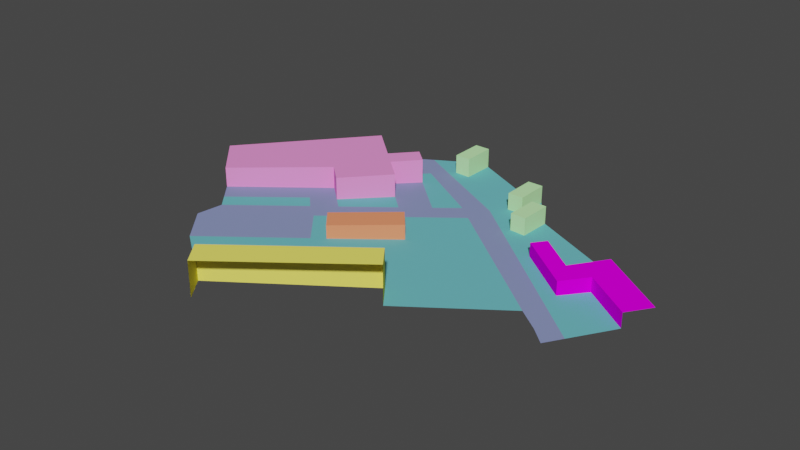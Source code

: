 # Source: reduced_ihtapark.blend  (saved by Blender 4.2.66; exported with 4.5.12 LTS)
import bpy
from mathutils import Matrix  # noqa: F401  (used for matrix-valued properties, if any)

bpy.ops.wm.read_factory_settings(use_empty=True)
scene = bpy.context.scene
scene.name = 'Scene'

# ---- collections
col_collection = bpy.data.collections.new('Collection'); scene.collection.children.link(col_collection)

# ---- materials (node trees are filled in below, after node groups)
mat_itas_acoustic_facade1 = bpy.data.materials.new('ITAs_acoustic_facade1')
mat_itas_acoustic_facade1.use_transparent_shadow = False
mat_itas_acoustic_facade1.diffuse_color = (0.9922, 0.9059, 0.1451, 1.0)
mat_itas_acoustic_facade5 = bpy.data.materials.new('ITAs_acoustic_facade5')
mat_itas_acoustic_facade5.use_transparent_shadow = False
mat_itas_acoustic_facade5.diffuse_color = (0.5529, 0.9922, 0.4549, 1.0)
mat_itas_acoustic_facade4 = bpy.data.materials.new('ITAs_acoustic_facade4')
mat_itas_acoustic_facade4.use_transparent_shadow = False
mat_itas_acoustic_facade4.diffuse_color = (0.9333, 0.0, 0.9922, 1.0)
mat_itas_acoustic_grass = bpy.data.materials.new('ITAs_acoustic_grass')
mat_itas_acoustic_grass.use_transparent_shadow = False
mat_itas_acoustic_grass.diffuse_color = (0.149, 0.5098, 0.5569, 1.0)
mat_itas_acoustic_facade3 = bpy.data.materials.new('ITAs_acoustic_facade3')
mat_itas_acoustic_facade3.use_transparent_shadow = False
mat_itas_acoustic_facade3.diffuse_color = (0.9922, 0.2941, 0.7333, 1.0)
mat_itas_acoustic_facade2 = bpy.data.materials.new('ITAs_acoustic_facade2')
mat_itas_acoustic_facade2.use_transparent_shadow = False
mat_itas_acoustic_facade2.diffuse_color = (0.9922, 0.2941, 0.1451, 1.0)
mat_itas_acoustic_asphalt = bpy.data.materials.new('ITAs_acoustic_asphalt')
mat_itas_acoustic_asphalt.use_transparent_shadow = False
mat_itas_acoustic_asphalt.diffuse_color = (0.2431, 0.2902, 0.5373, 1.0)

# ---- material node trees
mat_itas_acoustic_facade1.use_nodes = True; mat_itas_acoustic_facade1.node_tree.nodes.clear()
_N = mat_itas_acoustic_facade1.node_tree.nodes; _L = mat_itas_acoustic_facade1.node_tree.links
n0 = _N.new('ShaderNodeBsdfPrincipled'); n0.name = 'Principled BSDF'; n0.location = (0, 300)
n0.distribution = 'GGX'
n0.subsurface_method = 'RANDOM_WALK_SKIN'
n0.inputs[0].default_value = (0.9922, 0.9059, 0.1451, 1.0)
n0.inputs[3].default_value = 1.45
n0.inputs[13].default_value = 0.0
n0.inputs[27].default_value = (0.0, 0.0, 0.0, 1.0)
n0.inputs[28].default_value = 1.0
n1 = _N.new('ShaderNodeOutputMaterial'); n1.name = 'Material Output'; n1.location = (300, 300)
_L.new(n0.outputs[0], n1.inputs[0])
n1.is_active_output = True
mat_itas_acoustic_facade5.use_nodes = True; mat_itas_acoustic_facade5.node_tree.nodes.clear()
_N = mat_itas_acoustic_facade5.node_tree.nodes; _L = mat_itas_acoustic_facade5.node_tree.links
n0 = _N.new('ShaderNodeBsdfPrincipled'); n0.name = 'Principled BSDF'; n0.location = (0, 300)
n0.distribution = 'GGX'
n0.subsurface_method = 'RANDOM_WALK_SKIN'
n0.inputs[0].default_value = (0.5529, 0.9922, 0.4549, 1.0)
n0.inputs[3].default_value = 1.45
n0.inputs[13].default_value = 0.0
n0.inputs[27].default_value = (0.0, 0.0, 0.0, 1.0)
n0.inputs[28].default_value = 1.0
n1 = _N.new('ShaderNodeOutputMaterial'); n1.name = 'Material Output'; n1.location = (300, 300)
_L.new(n0.outputs[0], n1.inputs[0])
n1.is_active_output = True
mat_itas_acoustic_facade4.use_nodes = True; mat_itas_acoustic_facade4.node_tree.nodes.clear()
_N = mat_itas_acoustic_facade4.node_tree.nodes; _L = mat_itas_acoustic_facade4.node_tree.links
n0 = _N.new('ShaderNodeBsdfPrincipled'); n0.name = 'Principled BSDF'; n0.location = (0, 300)
n0.distribution = 'GGX'
n0.subsurface_method = 'RANDOM_WALK_SKIN'
n0.inputs[0].default_value = (0.9333, 0.0, 0.9922, 1.0)
n0.inputs[3].default_value = 1.45
n0.inputs[13].default_value = 0.0
n0.inputs[27].default_value = (0.0, 0.0, 0.0, 1.0)
n0.inputs[28].default_value = 1.0
n1 = _N.new('ShaderNodeOutputMaterial'); n1.name = 'Material Output'; n1.location = (300, 300)
_L.new(n0.outputs[0], n1.inputs[0])
n1.is_active_output = True
mat_itas_acoustic_grass.use_nodes = True; mat_itas_acoustic_grass.node_tree.nodes.clear()
_N = mat_itas_acoustic_grass.node_tree.nodes; _L = mat_itas_acoustic_grass.node_tree.links
n0 = _N.new('ShaderNodeBsdfPrincipled'); n0.name = 'Principled BSDF'; n0.location = (0, 300)
n0.distribution = 'GGX'
n0.subsurface_method = 'RANDOM_WALK_SKIN'
n0.inputs[0].default_value = (0.149, 0.5098, 0.5569, 1.0)
n0.inputs[3].default_value = 1.45
n0.inputs[13].default_value = 0.0
n0.inputs[27].default_value = (0.0, 0.0, 0.0, 1.0)
n0.inputs[28].default_value = 1.0
n1 = _N.new('ShaderNodeOutputMaterial'); n1.name = 'Material Output'; n1.location = (300, 300)
_L.new(n0.outputs[0], n1.inputs[0])
n1.is_active_output = True
mat_itas_acoustic_facade3.use_nodes = True; mat_itas_acoustic_facade3.node_tree.nodes.clear()
_N = mat_itas_acoustic_facade3.node_tree.nodes; _L = mat_itas_acoustic_facade3.node_tree.links
n0 = _N.new('ShaderNodeBsdfPrincipled'); n0.name = 'Principled BSDF'; n0.location = (0, 300)
n0.distribution = 'GGX'
n0.subsurface_method = 'RANDOM_WALK_SKIN'
n0.inputs[0].default_value = (0.9922, 0.2941, 0.7333, 1.0)
n0.inputs[3].default_value = 1.45
n0.inputs[13].default_value = 0.0
n0.inputs[27].default_value = (0.0, 0.0, 0.0, 1.0)
n0.inputs[28].default_value = 1.0
n1 = _N.new('ShaderNodeOutputMaterial'); n1.name = 'Material Output'; n1.location = (300, 300)
_L.new(n0.outputs[0], n1.inputs[0])
n1.is_active_output = True
mat_itas_acoustic_facade2.use_nodes = True; mat_itas_acoustic_facade2.node_tree.nodes.clear()
_N = mat_itas_acoustic_facade2.node_tree.nodes; _L = mat_itas_acoustic_facade2.node_tree.links
n0 = _N.new('ShaderNodeBsdfPrincipled'); n0.name = 'Principled BSDF'; n0.location = (0, 300)
n0.distribution = 'GGX'
n0.subsurface_method = 'RANDOM_WALK_SKIN'
n0.inputs[0].default_value = (0.9922, 0.2941, 0.1451, 1.0)
n0.inputs[3].default_value = 1.45
n0.inputs[13].default_value = 0.0
n0.inputs[27].default_value = (0.0, 0.0, 0.0, 1.0)
n0.inputs[28].default_value = 1.0
n1 = _N.new('ShaderNodeOutputMaterial'); n1.name = 'Material Output'; n1.location = (300, 300)
_L.new(n0.outputs[0], n1.inputs[0])
n1.is_active_output = True
mat_itas_acoustic_asphalt.use_nodes = True; mat_itas_acoustic_asphalt.node_tree.nodes.clear()
_N = mat_itas_acoustic_asphalt.node_tree.nodes; _L = mat_itas_acoustic_asphalt.node_tree.links
n0 = _N.new('ShaderNodeBsdfPrincipled'); n0.name = 'Principled BSDF'; n0.location = (0, 300)
n0.distribution = 'GGX'
n0.subsurface_method = 'RANDOM_WALK_SKIN'
n0.inputs[0].default_value = (0.2431, 0.2902, 0.5373, 1.0)
n0.inputs[3].default_value = 1.45
n0.inputs[13].default_value = 0.0
n0.inputs[27].default_value = (0.0, 0.0, 0.0, 1.0)
n0.inputs[28].default_value = 1.0
n1 = _N.new('ShaderNodeOutputMaterial'); n1.name = 'Material Output'; n1.location = (300, 300)
_L.new(n0.outputs[0], n1.inputs[0])
n1.is_active_output = True

# ---- world
world_world = bpy.data.worlds.new('World'); scene.world = world_world
world_world.use_nodes = True; world_world.node_tree.nodes.clear()
_N = world_world.node_tree.nodes; _L = world_world.node_tree.links
n0 = _N.new('ShaderNodeOutputWorld'); n0.name = 'World Output'; n0.location = (300, 300)
n1 = _N.new('ShaderNodeBackground'); n1.name = 'Background'; n1.location = (10, 300)
n1.inputs[0].default_value = (0.05088, 0.05088, 0.05088, 1.0)
_L.new(n1.outputs[0], n0.inputs[0])
n0.is_active_output = True
world_world.color = (0.05088, 0.05088, 0.05088)
world_world.use_sun_shadow = False
world_world.sun_shadow_jitter_overblur = 0.0

# ---- meshes
me_id244 = bpy.data.meshes.new('ID244')
me_id244.from_pydata([(140.8, -3712.0, 779.8), (2867.0, -1627.0, 779.8), (2867.0, -1627.0, -55.83), (2492.0, -1137.0, 779.8), (2492.0, -1137.0, -56.99), (-233.8, -3221.0, 779.8), (140.8, -3712.0, 21.79), (-233.8, -3221.0, 20.63), (5379.0, 1272.0, -142.2), (5379.0, 1272.0, 176.1), (3771.0, 1660.0, -121.1), (4973.0, 736.7, -127.3), (6420.0, 548.4, 176.1), (6420.0, 548.4, -148.7), (4973.0, 736.7, 176.1), (3990.0, 1946.0, 176.1), (5299.0, 2083.0, 176.1), (6774.0, 1058.0, 176.1), (3771.0, 1660.0, 176.1), (4781.0, 1339.0, 176.1), (4781.0, 1339.0, -133.2), (-44.5, 3407.0, -83.46), (1537.0, 2478.0, -95.94), (-350.7, 2383.0, 460.5), (-1470.0, 3384.0, 460.5), (-1109.0, 1391.0, 460.5), (-686.1, 1013.0, -36.23), (143.4, 1941.0, 460.5), (-686.1, 1013.0, 460.5), (143.4, 1941.0, -64.31), (-350.7, 2383.0, -62.73), (118.0, 2907.0, -78.58), (118.0, 2907.0, 460.5), (-220.4, 3210.0, 460.5), (-690.1, 2686.0, 460.5), (-220.4, 3210.0, -77.51), (-1470.0, 3384.0, -59.12), (-3686.0, 760.3, 460.5), (-2861.0, -117.8, 17.59), (-2861.0, -117.8, 460.5), (-0.1391, 0.5268, 260.7), (372.7, -435.2, 260.7), (1550.0, 575.5, -67.2), (1178.0, 1011.0, -67.55), (1550.0, 575.5, 260.7), (1178.0, 1011.0, 260.7), (-0.1391, 0.5268, -32.36), (2882.0, 3045.0, 264.7), (2862.0, 2323.0, -115.9), (2882.0, 3045.0, -127.2), (3209.0, 2313.0, 264.7), (2862.0, 2323.0, 264.7), (3209.0, 2313.0, -121.6), (3229.0, 3035.0, 264.7), (2629.0, 3072.0, 260.2), (2281.0, 3072.0, -117.5), (2281.0, 3072.0, 260.2), (2281.0, 3813.0, 260.2), (2629.0, 3813.0, 260.2), (2629.0, 3813.0, -134.6), (2629.0, 3072.0, -123.4), (697.6, 3823.0, 329.0), (349.9, 4564.0, 329.0), (697.6, 4564.0, 329.0), (349.9, 3823.0, 329.0), (697.6, 4564.0, -113.6), (697.6, 3823.0, -102.3), (527.5, 1597.0, -65.54), (-2275.0, -799.4, 18.1), (-1168.0, 688.6, -23.17), (-873.5, 398.8, -23.72), (-233.8, -3221.0, 20.63), (128.1, -636.4, -24.82), (2492.0, -1137.0, -56.99), (372.7, -435.2, -32.0), (-513.9, 126.8, -25.63), (-2533.0, -500.6, 17.9), (-1109.0, 1391.0, -34.87), (1422.0, 3078.0, -103.1), (-2335.0, -1404.0, 28.32), (-1693.0, -2168.0, 29.14), (-426.4, 781.3, -37.07), (1905.0, 2181.0, -97.61), (1065.0, 2057.0, -81.57), (2867.0, -1627.0, -55.83), (4814.0, -111.1, -111.7), (-690.1, 2686.0, -61.63), (5865.0, -383.2, -125.2), (5292.0, -465.8, -114.3), (5634.0, -771.8, -115.4), (2046.0, 2756.0, -108.7), (349.9, 3823.0, -96.43), (-449.9, 4046.0, -86.37), (2281.0, 3813.0, -128.8), (3229.0, 3035.0, -132.9), (3990.0, 1946.0, -129.1), (5299.0, 2083.0, -153.2), (349.9, 4564.0, -107.7), (2632.0, 1608.0, -101.1), (798.1, 3401.0, -97.55), (588.7, 505.6, -49.95), (4087.0, 461.9, -108.2), (-782.3, -1402.0, 2.16), (-1985.0, 636.7, 460.5), (2285.0, 2559.0, -109.8), (-3132.0, 1416.0, 460.5), (3240.0, 1775.0, -113.9), (4195.0, 990.0, -118.0), (3717.0, 1382.0, -116.0), (5149.0, 205.3, -122.1), (1504.0, -2669.0, 779.8), (3956.0, 1186.0, -117.0), (4672.0, 597.6, -120.1), (3001.0, 1971.0, -112.9), (4911.0, 401.5, -121.1), (3478.0, 1578.0, -114.9), (5627.0, -187.1, -124.2), (1129.0, -2179.0, -18.18), (5388.0, 9.111, -123.2), (2524.0, 2363.0, -110.8), (2762.0, 2167.0, -111.8), (1149.0, 1539.0, -75.12), (-2578.0, 2072.0, 460.5), (1129.0, -2179.0, 779.8), (-963.2, -2695.0, 24.88), (4433.0, 793.8, -119.0), (174.1, 3723.0, -91.96), (-2024.0, 2728.0, 460.5), (3360.0, 1035.0, -104.6), (393.3, 897.1, -52.62), (4021.0, 824.0, -112.6), (4862.0, 145.2, -116.4), (-247.2, 3726.0, -84.91), (64.8, 3565.0, -87.71), (2457.0, 2815.0, -116.6), (2455.0, 3072.0, 71.34), (3105.0, 2142.0, -117.2), (2269.0, 1894.0, -99.37), (1527.0, 1860.0, -86.36), (4584.0, 863.3, -122.6), (349.9, 4194.0, 116.3), (1485.0, 2119.0, -89.59), (-2015.0, 285.4, -2.791), (-1528.0, -1101.0, 10.13), (1721.0, 2329.0, -96.77), (2817.0, 1789.0, -107.0), (4743.0, 243.3, -115.9), (1976.0, 2468.0, -103.2), (4372.0, 1198.0, 27.5), (-598.5, -2958.0, 22.75), (1792.0, 2617.0, -102.3), (2697.0, 1887.0, -106.5), (2936.0, 1691.0, -107.5), (3120.0, 1873.0, -113.4), (486.1, 3562.0, -94.75), (-1558.0, -1403.0, 15.24), (1480.0, 2778.0, -99.54), (1168.0, 2939.0, -96.74), (376.8, 3404.0, -90.5), (-927.2, 851.0, -29.7), (4075.0, 1088.0, -117.5), (-1139.0, 1040.0, -29.02), (4553.0, 695.7, -119.6), (5030.0, 303.4, -121.6), (-649.9, 590.0, -30.39), (130.7, 2424.0, -71.45), (5269.0, 107.2, -122.7), (796.1, 1827.0, -73.56), (-779.8, 706.1, -29.97), (3290.0, -337.4, -82.58), (-757.4, 3395.0, -71.29), (2095.0, 2370.0, -103.7), (460.4, 1247.0, -59.08), (5080.0, 1305.0, 176.1), (-2423.0, 259.5, 239.0), (4379.0, 529.8, -114.1), (4982.0, 47.11, -116.9), (-1547.0, 1014.0, 212.8), (2455.0, 805.2, -85.92), (3658.0, 1111.0, -110.8), (775.1, 288.0, 260.7), (785.4, 953.9, -60.09), (4276.0, 1499.0, 176.1), (4877.0, 1038.0, 176.1), (2281.0, 3442.0, 71.34), (2680.0, -1382.0, 362.0), (6077.0, 1165.0, 176.1), (3056.0, 3040.0, 68.77), (822.3, -3190.0, 779.8), (-899.5, 2039.0, 460.5), (-103.6, 2162.0, 198.9), (635.0, -2945.0, 779.8), (5176.0, 1004.0, 24.4), (2455.0, 3442.0, 260.2), (1317.0, -2424.0, 779.8), (3219.0, 2674.0, 71.58), (2643.0, 2265.0, -111.3), (3538.0, 1209.0, -110.3), (-1357.0, 2707.0, 460.5), (36.75, 3157.0, -81.02), (-729.8, 1887.0, 460.5), (-482.8, 1666.0, 460.5), (-2282.0, 1354.0, 460.5), (63.97, -318.0, -28.59), (-285.5, 2797.0, 460.5), (3477.0, -582.4, -82.0), (-520.4, 2535.0, 460.5), (-271.3, 1477.0, 212.1), (604.1, 1999.0, -72.94), (-827.9, -501.6, -10.78), (523.8, 4194.0, 329.0), (2872.0, 2684.0, 74.43), (747.9, 3612.0, -99.92), (-1721.0, -55.43, -2.534), (6023.0, 180.6, -136.5), (4942.0, 569.1, -124.2), (5900.0, 910.2, 16.91), (697.6, 4194.0, 113.4), (173.5, -1791.0, -8.01), (186.3, -217.4, 114.3), (961.5, 70.13, 114.3), (751.0, -1307.0, -25.09), (628.7, -1408.0, -21.5), (5384.0, 640.6, -132.7), (-897.5, 1202.0, 212.8), (1852.0, 3075.0, -110.3), (2755.0, 3429.0, -130.9), (5264.0, 738.7, -132.2), (1489.0, 3818.0, -115.5), (-1567.0, 2060.0, 460.5), (3880.0, 1803.0, 27.5), (574.0, 3612.0, -96.99), (3600.0, 2129.0, -125.3), (1060.0, 3450.0, -102.7), (1734.0, 2917.0, -105.9), (3836.0, 1284.0, -116.5), (1852.0, 3446.0, -116.0), (5101.0, -50.97, -117.4), (4645.0, 2014.0, -141.2), (5061.0, 471.0, -124.7), (1432.0, -786.0, -44.49), (-2997.0, 649.2, 460.5), (4703.0, 765.2, -123.2), (3983.0, 1325.0, -119.5), (2755.0, 3058.0, -125.3), (2882.0, 2069.0, -112.3), (4791.0, 499.5, -120.6), (3744.0, 1521.0, -118.5), (5579.0, -424.5, -119.8), (3625.0, 1619.0, -118.0), (2166.0, 2657.0, -109.2), (2021.0, -280.6, -62.09), (2283.0, 2815.0, -113.6), (3863.0, 1423.0, -119.0), (5459.0, -326.4, -119.3), (447.7, -2700.0, 1.222), (2931.0, 2147.0, -114.4), (2812.0, 2245.0, -113.8), (4314.0, 891.9, -118.5), (3224.0, 2044.0, -117.7), (3359.0, 1677.0, -114.4), (5340.0, -228.4, -118.7), (838.3, 1568.0, -70.33), (-116.3, 2645.0, 198.9), (3598.0, 1480.0, -115.4), (2576.0, 2717.0, -117.1), (2926.0, -50.92, -80.82), (294.3, 253.1, 105.4), (3723.0, 748.4, -106.4), (-1547.0, 1014.0, 460.5), (5040.0, 1711.0, 21.44), (1811.0, -1658.0, 779.8), (883.2, 758.2, 105.4), (2693.0, 2343.0, -113.3), (3505.0, 1717.0, -117.5), (827.7, 2692.0, -87.26), (262.0, 3773.0, -94.2), (-2559.0, 1026.0, 460.5), (-16.55, 839.2, -44.85), (-327.1, -1019.0, -11.33), (447.7, -2700.0, 400.2), (-470.1, 454.0, -31.35), (2578.0, 1986.0, -106.0), (2214.0, 2272.0, -104.2), (3419.0, 1307.0, -109.8), (2404.0, 2461.0, -110.3), (1107.0, 1798.0, -78.35), (3045.0, 2679.0, 264.7), (-141.5, 1361.0, -50.69), (-257.0, 63.68, -28.99), (-1080.0, 3035.0, 200.7), (523.8, 3823.0, 116.3), (262.0, 4144.0, -99.84), (4386.0, 1642.0, 23.47), (5904.0, 278.7, -136.0), (3300.0, 1405.0, -109.3), (1364.0, 793.1, 96.73), (2629.0, 3442.0, 68.41), (1811.0, -1658.0, 361.4), (5339.0, 1678.0, 176.1), (2164.0, 2914.0, -113.1), (196.6, 448.8, -42.49), (-46.48, -3467.0, 400.8), (-693.7, 262.8, -24.68), (-648.1, -637.6, -11.74), (4260.0, 627.9, -113.6), (1905.0, 1309.0, -84.34), (4141.0, 725.9, -113.1), (-455.3, 2948.0, 199.4), (-2697.0, -309.2, 17.74), (186.3, -217.4, -32.18), (2281.0, 3813.0, 65.69), (2281.0, 3442.0, -123.1), (523.8, 3823.0, 329.0), (2996.0, 1321.0, -102.9), (2929.0, 3424.0, -133.8), (2455.0, 3072.0, 260.2), (2629.0, 3813.0, 62.77), (-116.3, 2645.0, -70.65), (3209.0, 2313.0, 71.58), (-46.48, -3467.0, 21.21), (2867.0, -1627.0, 362.0), (-233.8, -3221.0, 400.2), (6420.0, 548.4, 13.66), (6037.0, 1570.0, 176.1), (5900.0, 910.2, -145.5), (4781.0, 1339.0, 21.44), (746.4, 2942.0, -89.7), (143.4, 1941.0, 198.1), (-455.3, 2948.0, 460.5), (-1747.0, 3056.0, 460.5), (-271.3, 1477.0, 460.5), (-220.4, 3210.0, 191.5), (5746.0, -285.1, -124.7), (1364.0, 793.1, 260.7), (1178.0, 1011.0, 96.56), (2872.0, 2684.0, -121.5), (140.8, -3712.0, 400.8), (2680.0, -1382.0, -56.41), (2872.0, 2684.0, 264.7), (2882.0, 3045.0, 68.77), (3035.0, 2318.0, 264.7), (2680.0, -1382.0, 779.8), (2455.0, 3813.0, 260.2), (2281.0, 3072.0, 71.34), (2629.0, 3442.0, -129.0), (2281.0, 3442.0, 260.2), (523.8, 4564.0, 329.0), (697.6, 4194.0, 329.0), (-1021.0, 543.7, -23.44), (-192.9, -254.8, -25.22), (5750.0, -577.5, -120.3), (-2014.0, -1786.0, 28.73), (2629.0, 3442.0, 260.2), (-137.9, 3884.0, -89.16), (349.9, 4194.0, -102.1), (4264.0, 2559.0, -143.1), (-50.0, 4305.0, -97.05), (2862.0, 2323.0, 74.43), (-46.48, -3467.0, 779.8), (3219.0, 2674.0, -127.2), (3056.0, 3040.0, -130.0), (3229.0, 3035.0, 65.92), (3771.0, 1660.0, 27.5), (4372.0, 1198.0, 176.1), (3880.0, 1803.0, 176.1), (5900.0, 910.2, 176.1), (6597.0, 803.0, 176.1), (3990.0, 1946.0, 23.47), (1301.0, 2267.0, -88.76), (-103.6, 2162.0, 460.5), (-1080.0, 3035.0, 460.5), (-51.19, 3058.0, 460.5), (-686.1, 1013.0, 212.1), (-1109.0, 1391.0, 212.8), (-897.5, 1202.0, 460.5), (-103.6, 2162.0, -63.52), (-897.5, 1202.0, -35.55), (-116.3, 2645.0, 460.5), (-271.3, 1477.0, -50.27), (-1470.0, 3384.0, 200.7), (186.3, -217.4, 260.7), (-0.1391, 0.5268, 114.2), (372.7, -435.2, 114.3), (-51.19, 3058.0, 191.5), (1364.0, 793.1, -67.38), (961.5, 70.13, -49.6), (349.9, 4564.0, 110.6), (697.6, 4564.0, 107.7), (697.6, 3823.0, 113.4), (-556.2, 897.3, -36.65), (335.5, 1769.0, -64.92), (50.56, 1189.0, -51.3), (4823.0, 667.2, -123.7), (-960.1, 3715.0, -72.75), (-2305.0, -1102.0, 23.21), (-367.3, 3046.0, -72.54), (1489.0, 4189.0, -121.2), (4372.0, 1198.0, -124.2), (-60.3, 511.9, -39.13), (2185.0, -2148.0, 779.8), (-1574.0, -200.3, -2.81), (-1851.0, 94.0, -2.637), (961.5, 70.13, 260.7), (883.2, 758.2, -58.75), (588.7, 505.6, 260.7), (4386.0, 1642.0, 176.1), (5176.0, 1004.0, 176.1), (-132.4, 3308.0, -80.49), (-1080.0, 3035.0, -60.38), (-3274.0, 321.3, 460.5), (-3409.0, 1088.0, 460.5), (118.0, 2907.0, 191.0), (2629.0, 3072.0, 68.41), (2455.0, 3072.0, -120.4), (697.6, 4194.0, -107.9), (2680.0, -1382.0, -56.41), (-2404.0, -650.0, 18.0), (5463.0, -618.8, -114.9), (2492.0, -1137.0, 361.4), (4386.0, 1642.0, -131.2), (-1328.0, -2431.0, 27.01), (-51.19, 3058.0, -78.05), (3841.0, -868.9, -83.76), (5176.0, 1004.0, -134.8), (4973.0, 736.7, 24.4), (5379.0, 1272.0, 16.91), (5040.0, 1711.0, 176.1), (-2861.0, -117.8, 239.0), (5040.0, 1711.0, -143.2), (3880.0, 1803.0, -125.1), (6143.0, 82.56, -137.0), (3035.0, 2318.0, -118.7), (591.4, 2482.0, -80.08), (-690.1, 2686.0, 199.4), (-455.3, 2948.0, -69.57), (-2301.0, 2400.0, 460.5), (523.8, 3823.0, -99.36), (3056.0, 3040.0, 264.7), (-1985.0, 636.7, -8.64), (-350.7, 2383.0, 198.9), (5299.0, 2083.0, 11.41), (447.7, -2700.0, 779.8), (1129.0, -2179.0, -18.18), (-2423.0, 259.5, 460.5), (1550.0, 575.5, 96.73), (1998.0, -1903.0, 779.8), (1163.0, 1275.0, -71.34), (-1844.0, 1732.0, 460.5), (3219.0, 2674.0, 264.7), (349.9, 4194.0, 329.0), (349.9, 3823.0, 116.3), (5053.0, -288.4, -113.0), (1110.0, 3239.0, -100.3), (3490.0, 1986.0, -121.3), (-2855.0, 1744.0, 460.5), (5507.0, -88.97, -123.7), (-872.8, -2048.0, 13.52), (1891.0, 1573.0, -88.12), (4451.0, 175.4, -109.9), (2091.0, 1092.0, -84.16), (3610.0, 2490.0, -131.0), (-508.0, -2312.0, 11.39), (771.2, 1218.0, -63.87), (3035.0, 2318.0, 74.43), (294.3, 253.1, -41.15), (-1238.0, -1785.0, 15.65), (1811.0, -1658.0, -37.58), (2703.0, 2704.0, -119.0), (250.4, -535.8, -28.41), (491.0, 701.4, -51.29), (1811.0, -1658.0, -37.58), (2152.0, -1397.0, 152.2), (1470.0, -1918.0, 171.6), (107.0, -2961.0, 210.4), (447.7, -2700.0, 1.222), (788.5, -2440.0, 191.0), (788.5, -2440.0, 590.0), (1470.0, -1918.0, 570.6), (1129.0, -2179.0, 380.8), (-1178.0, -801.2, -0.3247), (-1201.0, -351.0, -6.795), (-1551.0, -650.5, 3.66), (-645.2, -1857.0, 6.777), (-304.4, -1596.0, -2.925), (-167.3, -2051.0, 1.691), (2152.0, -1397.0, 361.4), (1811.0, -1658.0, 570.6), (2152.0, -1397.0, 570.6), (2003.0, 690.3, -76.56), (1786.0, 147.4, -64.65), (3143.0, 492.0, -92.73), (2907.0, 920.0, -95.28), (2257.0, -708.7, -59.54), (2709.0, -593.8, -68.9), (2690.0, 377.1, -83.37), (2238.0, 262.3, -74.01), (2474.0, -165.8, -71.46), (561.8, -871.2, -28.54), (902.6, -610.6, -38.24), (2152.0, -1397.0, -47.29), (940.1, -1743.0, -21.63), (1962.0, -961.4, -50.74), (667.1, -182.6, -40.8), (1470.0, -1918.0, -27.88), (1092.0, -1047.0, -34.79), (1281.0, -1483.0, -31.34), (1622.0, -1222.0, -41.04), (1727.0, -533.3, -53.29), (1491.0, -105.2, -55.85), (1197.0, -357.9, -47.04)], [], [(26, 159, 168), (42, 385, 296), (124, 149, 457), (90, 250, 300), (54, 193, 316), (36, 409, 170), (100, 465, 267), (19, 183, 173), (54, 135, 413), (52, 454, 232), (69, 402, 213), (89, 351, 418), (114, 163, 215), (99, 154, 158), (35, 384, 422), (129, 463, 172), (10, 148, 363), (77, 224, 374), (34, 371, 198), (12, 366, 216), (86, 434, 308), (84, 423, 205), (10, 230, 430), (74, 469, 498), (72, 279, 222), (40, 219, 381), (82, 137, 283), (72, 469, 203), (68, 395, 143), (121, 138, 286), (43, 306, 447), (54, 316, 135), (97, 357, 292), (109, 163, 176), (79, 352, 155), (58, 353, 297), (110, 194, 191), (26, 377, 159), (112, 175, 146), (55, 252, 414), (125, 258, 305), (126, 154, 276), (37, 410, 411), (42, 296, 445), (1, 446, 400), (58, 297, 317), (98, 137, 458), (90, 150, 147), (119, 285, 283), (29, 391, 208), (5, 322, 302), (48, 464, 358), (9, 407, 192), (27, 331, 207), (31, 318, 165), (67, 262, 167), (104, 285, 134), (73, 416, 169), (121, 463, 447), (118, 166, 237), (10, 398, 148), (40, 382, 219), (46, 301, 289), (30, 318, 263), (106, 260, 274), (116, 333, 214), (118, 223, 166), (108, 235, 247), (125, 162, 242), (119, 196, 273), (118, 456, 294), (8, 424, 227), (99, 453, 212), (13, 325, 294), (77, 377, 224), (61, 313, 291), (30, 440, 190), (25, 200, 189), (52, 360, 195), (2, 338, 185), (10, 363, 230), (55, 344, 184), (110, 191, 188), (15, 365, 406), (21, 408, 199), (81, 390, 164), (42, 386, 490), (86, 308, 435), (113, 245, 145), (61, 291, 389), (105, 277, 455), (22, 157, 327), (35, 332, 384), (94, 360, 461), (34, 434, 290), (129, 278, 399), (20, 270, 429), (91, 231, 437), (45, 335, 272), (101, 130, 268), (30, 263, 440), (48, 358, 211), (112, 246, 393), (120, 245, 257), (48, 256, 432), (12, 216, 323), (108, 264, 197), (75, 350, 289), (116, 456, 254), (9, 366, 186), (126, 354, 133), (92, 394, 132), (94, 315, 361), (107, 160, 307), (112, 162, 175), (11, 398, 139), (55, 312, 225), (66, 233, 228), (102, 279, 304), (54, 353, 193), (46, 465, 301), (102, 304, 209), (40, 381, 180), (67, 392, 172), (49, 340, 187), (83, 433, 208), (63, 217, 388), (91, 355, 276), (63, 348, 217), (114, 246, 131), (61, 210, 313), (78, 234, 225), (20, 429, 420), (96, 356, 238), (98, 314, 152), (40, 405, 267), (49, 468, 336), (103, 269, 202), (31, 433, 275), (43, 385, 306), (81, 164, 281), (91, 140, 355), (48, 211, 336), (7, 322, 474), (129, 470, 181), (50, 449, 287), (69, 213, 349), (71, 255, 462), (38, 309, 142), (44, 220, 445), (120, 196, 151), (34, 198, 189), (42, 490, 489), (48, 432, 464), (30, 190, 376), (9, 192, 426), (106, 274, 259), (61, 348, 210), (52, 195, 319), (18, 364, 182), (23, 204, 206), (106, 153, 152), (77, 439, 161), (115, 260, 284), (111, 235, 179), (95, 368, 293), (27, 207, 328), (55, 184, 312), (87, 333, 248), (2, 185, 321), (22, 327, 275), (104, 250, 171), (78, 453, 156), (111, 160, 253), (91, 451, 140), (103, 444, 174), (119, 468, 265), (5, 302, 359), (4, 471, 472), (93, 397, 228), (9, 299, 173), (77, 374, 177), (40, 180, 405), (49, 187, 361), (107, 258, 139), (23, 378, 204), (123, 271, 478), (85, 452, 237), (50, 287, 341), (22, 369, 144), (209, 70, 481), (127, 436, 229), (29, 288, 391), (117, 504, 501), (90, 234, 150), (128, 314, 492), (34, 290, 371), (1, 342, 446), (38, 439, 174), (39, 444, 241), (25, 375, 201), (95, 293, 420), (59, 345, 226), (115, 264, 249), (73, 169, 494), (25, 201, 200), (44, 403, 220), (9, 186, 299), (102, 466, 457), (29, 379, 288), (113, 153, 136), (20, 326, 270), (270, 427, 16), (270, 326, 427), (326, 19, 427), (136, 259, 52), (136, 153, 259), (153, 106, 259), (288, 390, 81), (288, 379, 390), (379, 26, 390), (457, 421, 124), (457, 466, 421), (466, 80, 421), (299, 324, 16), (299, 186, 324), (186, 17, 324), (220, 383, 74), (220, 403, 383), (403, 41, 383), (200, 370, 23), (200, 201, 370), (201, 27, 370), (266, 268, 491), (266, 169, 268), (169, 101, 268), (249, 247, 10), (249, 264, 247), (264, 108, 247), (226, 244, 49), (226, 345, 244), (345, 60, 244), (420, 326, 20), (420, 293, 326), (293, 19, 326), (201, 331, 27), (201, 375, 331), (375, 28, 331), (241, 277, 105), (241, 444, 277), (444, 103, 277), (174, 177, 103), (174, 439, 177), (439, 77, 177), (446, 271, 123), (446, 342, 271), (342, 3, 271), (371, 380, 24), (371, 290, 380), (290, 36, 380), (178, 460, 489), (178, 314, 460), (314, 98, 460), (150, 156, 22), (150, 234, 156), (234, 78, 156), (221, 505, 498), (221, 506, 505), (467, 500, 507), (391, 392, 67), (391, 288, 392), (288, 81, 392), (229, 448, 25), (229, 436, 448), (436, 122, 448), (480, 143, 102), (209, 481, 480), (401, 68, 482), (144, 141, 82), (144, 369, 141), (369, 83, 141), (341, 339, 51), (341, 287, 339), (287, 47, 339), (237, 261, 118), (237, 452, 261), (452, 88, 261), (486, 419, 472), (298, 487, 486), (271, 3, 488), (204, 372, 33), (204, 378, 372), (378, 32, 372), (139, 242, 11), (139, 258, 242), (258, 125, 242), (361, 362, 94), (361, 187, 362), (187, 53, 362), (405, 334, 45), (405, 180, 334), (180, 44, 334), (177, 269, 103), (177, 374, 269), (374, 25, 269), (173, 427, 19), (173, 299, 427), (299, 16, 427), (228, 415, 66), (228, 397, 415), (397, 65, 415), (298, 479, 478), (280, 473, 476), (443, 475, 476), (359, 337, 0), (359, 302, 337), (302, 6, 337), (265, 244, 60), (265, 468, 244), (468, 49, 244), (174, 428, 38), (174, 444, 428), (444, 39, 428), (140, 450, 62), (140, 451, 450), (451, 64, 450), (253, 243, 10), (253, 160, 243), (160, 107, 243), (156, 157, 22), (156, 453, 157), (453, 99, 157), (171, 147, 82), (171, 250, 147), (250, 90, 147), (275, 199, 31), (275, 327, 199), (327, 21, 199), (321, 342, 1), (321, 185, 342), (185, 3, 342), (248, 254, 88), (248, 333, 254), (333, 116, 254), (312, 311, 93), (312, 184, 311), (184, 57, 311), (328, 379, 29), (328, 207, 379), (207, 26, 379), (293, 406, 19), (293, 368, 406), (368, 15, 406), (179, 197, 128), (179, 235, 197), (235, 108, 197), (284, 295, 128), (284, 260, 295), (260, 106, 295), (161, 142, 69), (161, 439, 142), (439, 38, 142), (152, 145, 98), (152, 153, 145), (153, 113, 145), (206, 329, 34), (206, 204, 329), (204, 33, 329), (182, 183, 19), (182, 364, 183), (364, 14, 183), (319, 449, 50), (319, 195, 449), (195, 53, 449), (210, 347, 62), (210, 348, 347), (348, 63, 347), (259, 454, 52), (259, 274, 454), (274, 10, 454), (426, 424, 8), (426, 192, 424), (192, 11, 424), (376, 328, 29), (376, 190, 328), (190, 27, 328), (464, 319, 50), (464, 432, 319), (432, 52, 319), (178, 495, 492), (178, 496, 495), (251, 493, 497), (189, 229, 25), (189, 198, 229), (198, 127, 229), (151, 282, 98), (151, 196, 282), (196, 119, 282), (445, 386, 42), (445, 220, 386), (386, 220, 503), (142, 402, 69), (142, 309, 402), (309, 76, 402), (462, 485, 483), (462, 255, 485), (255, 117, 218), (349, 401, 70), (349, 213, 401), (213, 68, 401), (287, 438, 47), (287, 449, 438), (449, 53, 438), (181, 404, 43), (181, 470, 404), (470, 100, 404), (280, 442, 477), (280, 322, 442), (322, 5, 442), (336, 340, 49), (336, 211, 340), (211, 47, 340), (355, 387, 97), (355, 140, 387), (140, 62, 387), (281, 303, 75), (281, 164, 303), (164, 70, 303), (306, 460, 98), (306, 385, 460), (385, 42, 460), (275, 369, 22), (275, 433, 369), (433, 83, 369), (202, 448, 122), (202, 269, 448), (269, 25, 448), (336, 273, 48), (336, 468, 273), (468, 119, 273), (267, 272, 100), (267, 405, 272), (405, 45, 272), (152, 295, 106), (152, 314, 295), (314, 128, 295), (238, 461, 95), (238, 356, 461), (356, 94, 461), (420, 238, 95), (420, 429, 238), (429, 96, 238), (225, 300, 55), (225, 234, 300), (234, 90, 300), (313, 450, 64), (313, 210, 450), (210, 62, 450), (131, 146, 85), (131, 246, 146), (246, 112, 146), (217, 389, 66), (217, 348, 389), (348, 61, 389), (276, 292, 126), (276, 355, 292), (355, 97, 292), (388, 415, 65), (388, 217, 415), (217, 66, 415), (208, 165, 29), (208, 433, 165), (433, 31, 165), (187, 438, 53), (187, 340, 438), (340, 47, 438), (172, 278, 129), (172, 392, 278), (392, 81, 278), (180, 403, 44), (180, 381, 403), (381, 41, 403), (209, 303, 70), (209, 304, 303), (304, 75, 303), (301, 470, 129), (301, 465, 470), (465, 100, 470), (193, 343, 57), (193, 353, 343), (353, 58, 343), (304, 350, 75), (304, 279, 350), (279, 72, 350), (228, 236, 93), (228, 233, 236), (233, 78, 236), (225, 236, 78), (225, 312, 236), (312, 93, 236), (139, 243, 107), (139, 398, 243), (398, 10, 243), (175, 305, 101), (175, 162, 305), (162, 125, 305), (307, 130, 101), (307, 160, 130), (160, 111, 130), (361, 226, 49), (361, 315, 226), (315, 59, 226), (132, 170, 21), (132, 394, 170), (394, 36, 170), (133, 132, 21), (133, 354, 132), (354, 92, 132), (186, 367, 17), (186, 366, 367), (366, 12, 367), (254, 261, 88), (254, 456, 261), (456, 118, 261), (289, 203, 46), (289, 350, 203), (350, 72, 203), (197, 284, 128), (197, 264, 284), (264, 115, 284), (323, 325, 13), (323, 216, 325), (216, 8, 325), (432, 136, 52), (432, 256, 136), (256, 113, 136), (257, 256, 48), (257, 245, 256), (245, 113, 256), (393, 215, 11), (393, 246, 215), (246, 114, 215), (211, 339, 47), (211, 358, 339), (358, 51, 339), (440, 378, 23), (440, 263, 378), (263, 32, 378), (268, 179, 128), (268, 130, 179), (130, 111, 179), (272, 404, 100), (272, 335, 404), (335, 43, 404), (437, 212, 66), (437, 231, 212), (231, 99, 212), (429, 441, 96), (429, 270, 441), (270, 16, 441), (399, 281, 75), (399, 278, 281), (278, 81, 281), (290, 409, 36), (290, 434, 409), (434, 86, 409), (461, 232, 95), (461, 360, 232), (360, 52, 232), (384, 372, 32), (384, 332, 372), (332, 33, 372), (327, 158, 21), (327, 157, 158), (157, 99, 158), (455, 202, 122), (455, 277, 202), (277, 103, 202), (389, 437, 66), (389, 291, 437), (291, 91, 437), (145, 151, 98), (145, 245, 151), (245, 120, 151), (435, 332, 35), (435, 308, 332), (308, 33, 332), (508, 240, 493), (251, 509, 508), (386, 503, 510), (164, 168, 70), (164, 390, 168), (390, 26, 168), (199, 422, 31), (199, 408, 422), (408, 35, 422), (406, 182, 19), (406, 365, 182), (365, 18, 182), (188, 359, 0), (188, 191, 359), (191, 5, 359), (184, 346, 57), (184, 344, 346), (344, 56, 346), (230, 365, 15), (230, 363, 365), (363, 18, 365), (185, 419, 3), (185, 338, 419), (338, 4, 419), (195, 362, 53), (195, 360, 362), (360, 94, 362), (189, 206, 34), (189, 200, 206), (200, 23, 206), (190, 370, 27), (190, 440, 370), (440, 23, 370), (291, 451, 91), (291, 313, 451), (313, 64, 451), (224, 373, 28), (224, 377, 373), (377, 26, 373), (294, 223, 118), (294, 325, 223), (325, 8, 223), (212, 233, 66), (212, 453, 233), (453, 78, 233), (227, 239, 109), (227, 424, 239), (424, 11, 239), (294, 214, 13), (294, 456, 214), (456, 116, 214), (273, 257, 48), (273, 196, 257), (196, 120, 257), (242, 393, 11), (242, 162, 393), (162, 112, 393), (247, 253, 10), (247, 235, 253), (235, 111, 253), (166, 227, 109), (166, 223, 227), (223, 8, 227), (214, 431, 13), (214, 333, 431), (333, 87, 431), (274, 249, 10), (274, 260, 249), (260, 115, 249), (263, 412, 32), (263, 318, 412), (318, 31, 412), (289, 399, 75), (289, 301, 399), (301, 129, 399), (219, 310, 74), (219, 382, 310), (382, 46, 310), (148, 425, 14), (148, 398, 425), (398, 11, 425), (237, 176, 85), (237, 166, 176), (166, 109, 176), (447, 181, 43), (447, 463, 181), (463, 129, 181), (169, 205, 101), (169, 416, 205), (416, 84, 205), (134, 265, 60), (134, 285, 265), (285, 119, 265), (167, 286, 83), (167, 262, 286), (262, 121, 286), (165, 376, 29), (165, 318, 376), (318, 30, 376), (207, 373, 26), (207, 331, 373), (331, 28, 373), (192, 425, 11), (192, 407, 425), (407, 14, 425), (358, 341, 51), (358, 464, 341), (464, 50, 341), (302, 320, 6), (302, 322, 320), (322, 7, 320), (208, 167, 83), (208, 391, 167), (391, 67, 167), (283, 171, 82), (283, 285, 171), (285, 104, 171), (147, 144, 82), (147, 150, 144), (150, 22, 144), (458, 138, 121), (458, 137, 138), (137, 82, 138), (317, 345, 59), (317, 297, 345), (297, 60, 345), (400, 194, 110), (400, 446, 194), (446, 123, 194), (445, 334, 44), (445, 296, 334), (296, 45, 334), (411, 241, 105), (411, 410, 241), (410, 39, 241), (276, 231, 91), (276, 154, 231), (154, 99, 231), (305, 307, 101), (305, 258, 307), (258, 107, 307), (414, 134, 60), (414, 252, 134), (252, 104, 134), (146, 459, 85), (146, 175, 459), (175, 101, 459), (159, 161, 69), (159, 377, 161), (377, 77, 161), (191, 442, 5), (191, 194, 442), (194, 123, 442), (297, 413, 60), (297, 353, 413), (353, 54, 413), (155, 466, 102), (155, 352, 466), (352, 80, 466), (176, 131, 85), (176, 163, 131), (163, 114, 131), (292, 354, 126), (292, 357, 354), (357, 92, 354), (135, 344, 55), (135, 316, 344), (316, 56, 344), (447, 458, 121), (447, 306, 458), (306, 98, 458), (286, 141, 83), (286, 138, 141), (138, 82, 141), (143, 155, 102), (143, 395, 155), (395, 79, 155), (203, 310, 46), (203, 469, 310), (469, 74, 310), (283, 282, 119), (283, 137, 282), (137, 98, 282), (381, 383, 41), (381, 219, 383), (219, 74, 383), (222, 218, 117), (222, 279, 218), (218, 279, 484), (221, 222, 501), (221, 469, 222), (469, 72, 222), (430, 368, 95), (430, 230, 368), (230, 15, 368), (205, 459, 101), (205, 423, 459), (423, 85, 459), (308, 329, 33), (308, 434, 329), (434, 34, 329), (216, 426, 8), (216, 366, 426), (366, 9, 426), (198, 330, 127), (198, 371, 330), (371, 24, 330), (374, 375, 25), (374, 224, 375), (224, 28, 375), (363, 364, 18), (363, 148, 364), (148, 14, 364), (172, 262, 67), (172, 463, 262), (463, 121, 262), (422, 412, 31), (422, 384, 412), (384, 32, 412), (158, 133, 21), (158, 154, 133), (154, 126, 133), (215, 239, 11), (215, 163, 239), (163, 109, 239), (418, 248, 88), (418, 351, 248), (351, 87, 248), (213, 417, 68), (213, 402, 417), (402, 76, 417), (232, 430, 95), (232, 454, 430), (454, 10, 430), (413, 414, 60), (413, 135, 414), (135, 55, 414), (173, 407, 9), (173, 183, 407), (183, 14, 407), (267, 382, 40), (267, 465, 382), (465, 46, 382), (170, 396, 21), (170, 409, 396), (409, 86, 396), (316, 346, 56), (316, 193, 346), (193, 57, 346), (300, 252, 55), (300, 250, 252), (250, 104, 252), (102, 457, 483), (457, 149, 462), (149, 71, 462), (296, 335, 45), (296, 385, 335), (385, 43, 335), (168, 349, 70), (168, 159, 349), (159, 69, 349), (298, 473, 479), (419, 4, 472), (472, 473, 298), (472, 471, 473), (471, 443, 473), (476, 474, 280), (476, 475, 474), (475, 7, 474), (473, 443, 476), (322, 280, 474), (473, 280, 479), (442, 123, 477), (478, 477, 123), (478, 479, 477), (479, 280, 477), (487, 298, 478), (68, 143, 482), (480, 482, 143), (480, 481, 482), (481, 401, 482), (209, 480, 102), (70, 401, 481), (457, 462, 483), (279, 102, 484), (255, 218, 485), (483, 484, 102), (483, 485, 484), (485, 218, 484), (271, 487, 478), (3, 419, 488), (486, 488, 419), (486, 487, 488), (487, 271, 488), (298, 486, 472), (502, 73, 493), (497, 494, 266), (497, 493, 494), (493, 73, 494), (495, 497, 266), (495, 496, 497), (496, 251, 497), (492, 491, 128), (492, 495, 491), (495, 266, 491), (460, 42, 489), (268, 128, 491), (169, 266, 494), (314, 178, 492), (489, 496, 178), (489, 490, 496), (490, 251, 496), (509, 251, 490), (386, 509, 490), (240, 502, 493), (222, 117, 501), (510, 499, 240), (510, 503, 499), (503, 74, 499), (508, 510, 240), (508, 509, 510), (509, 386, 510), (251, 508, 493), (220, 74, 503), (507, 502, 240), (507, 500, 502), (500, 73, 502), (505, 507, 240), (505, 506, 507), (506, 467, 507), (498, 499, 74), (498, 505, 499), (505, 240, 499), (501, 506, 221), (501, 504, 506), (504, 467, 506), (469, 221, 498)])
me_id244.polygons.foreach_set('material_index', [6, 5, 3, 3, 1, 6, 5, 2, 1, 3, 3, 6, 3, 6, 4, 6, 2, 4, 4, 2, 4, 3, 2, 3, 3, 5, 6, 3, 6, 6, 3, 1, 3, 6, 6, 1, 0, 6, 6, 3, 6, 3, 4, 5, 0, 1, 3, 6, 6, 6, 0, 1, 2, 4, 6, 6, 3, 3, 3, 6, 2, 5, 3, 4, 3, 3, 3, 3, 3, 3, 3, 3, 3, 3, 4, 1, 4, 4, 1, 0, 2, 1, 0, 2, 3, 6, 3, 4, 6, 1, 4, 6, 4, 3, 4, 6, 2, 3, 5, 6, 4, 1, 3, 3, 3, 2, 6, 3, 6, 2, 6, 6, 3, 6, 6, 3, 3, 3, 6, 1, 3, 6, 5, 6, 1, 6, 1, 3, 1, 6, 1, 3, 3, 3, 6, 5, 3, 4, 3, 3, 6, 1, 1, 0, 3, 1, 3, 3, 6, 5, 6, 4, 3, 1, 4, 2, 3, 1, 1, 2, 4, 6, 6, 6, 6, 2, 4, 1, 6, 0, 3, 6, 6, 3, 1, 4, 3, 0, 0, 3, 2, 4, 5, 1, 3, 4, 0, 6, 1, 6, 6, 4, 3, 3, 6, 3, 4, 0, 4, 4, 4, 2, 3, 3, 3, 4, 5, 2, 3, 3, 3, 2, 2, 2, 2, 3, 3, 3, 3, 3, 3, 3, 3, 3, 2, 2, 2, 5, 5, 5, 4, 4, 4, 3, 3, 3, 3, 3, 3, 3, 3, 3, 2, 2, 2, 4, 4, 4, 4, 4, 4, 4, 4, 4, 0, 0, 0, 4, 4, 4, 3, 3, 3, 6, 6, 6, 3, 3, 3, 3, 3, 3, 4, 4, 4, 6, 6, 6, 6, 6, 6, 1, 1, 1, 6, 6, 6, 0, 0, 0, 4, 4, 4, 3, 3, 3, 1, 1, 1, 5, 5, 5, 4, 4, 4, 2, 2, 2, 3, 3, 3, 0, 0, 0, 0, 0, 0, 3, 3, 3, 4, 4, 4, 1, 1, 1, 3, 3, 3, 6, 6, 6, 6, 6, 6, 3, 3, 3, 0, 0, 0, 6, 6, 6, 1, 1, 1, 4, 4, 4, 2, 2, 2, 6, 6, 6, 6, 6, 6, 6, 6, 6, 6, 6, 6, 4, 4, 4, 2, 2, 2, 1, 1, 1, 1, 1, 1, 3, 3, 3, 2, 2, 2, 4, 4, 4, 1, 1, 1, 3, 3, 3, 4, 4, 4, 6, 6, 6, 5, 5, 5, 6, 6, 6, 3, 3, 3, 3, 3, 3, 1, 1, 1, 3, 3, 3, 0, 0, 0, 1, 1, 1, 1, 1, 1, 6, 6, 6, 3, 3, 3, 3, 3, 3, 4, 4, 4, 3, 3, 3, 5, 5, 5, 6, 6, 6, 3, 3, 3, 3, 3, 3, 3, 3, 3, 1, 1, 1, 6, 6, 6, 1, 1, 1, 3, 3, 3, 1, 1, 1, 6, 6, 6, 1, 1, 1, 6, 6, 6, 5, 5, 5, 6, 6, 6, 3, 3, 3, 1, 1, 1, 6, 6, 6, 3, 3, 3, 3, 3, 3, 3, 3, 3, 6, 6, 6, 6, 6, 6, 3, 3, 3, 6, 6, 6, 6, 6, 6, 2, 2, 2, 6, 6, 6, 3, 3, 3, 6, 6, 6, 2, 2, 2, 3, 3, 3, 3, 3, 3, 3, 3, 3, 1, 1, 1, 4, 4, 4, 6, 6, 6, 5, 5, 5, 3, 3, 3, 2, 2, 2, 6, 6, 6, 4, 4, 4, 3, 3, 3, 4, 4, 4, 6, 6, 6, 4, 4, 4, 1, 1, 1, 6, 6, 6, 4, 4, 4, 3, 3, 3, 6, 6, 6, 3, 3, 3, 2, 2, 2, 0, 0, 0, 1, 1, 1, 2, 2, 2, 0, 0, 0, 1, 1, 1, 4, 4, 4, 4, 4, 4, 1, 1, 1, 4, 4, 4, 3, 3, 3, 3, 3, 3, 3, 3, 3, 3, 3, 3, 3, 3, 3, 3, 3, 3, 3, 3, 3, 3, 3, 3, 3, 3, 3, 3, 3, 3, 4, 4, 4, 3, 3, 3, 5, 5, 5, 2, 2, 2, 6, 6, 6, 3, 3, 3, 3, 3, 3, 3, 3, 3, 6, 6, 6, 6, 6, 6, 4, 4, 4, 2, 2, 2, 1, 1, 1, 0, 0, 0, 6, 6, 6, 6, 6, 6, 6, 6, 6, 3, 3, 3, 1, 1, 1, 0, 0, 0, 5, 5, 5, 4, 4, 4, 3, 3, 3, 6, 6, 6, 3, 3, 3, 6, 6, 6, 6, 6, 6, 0, 0, 0, 1, 1, 1, 6, 6, 6, 6, 6, 6, 3, 3, 3, 1, 1, 1, 3, 3, 3, 6, 6, 6, 6, 6, 6, 3, 3, 3, 6, 6, 6, 5, 5, 5, 3, 3, 3, 3, 3, 3, 2, 2, 2, 3, 3, 3, 4, 4, 4, 2, 2, 2, 4, 4, 4, 4, 4, 4, 2, 2, 2, 6, 6, 6, 4, 4, 4, 6, 6, 6, 3, 3, 3, 6, 6, 6, 3, 3, 3, 3, 3, 3, 1, 1, 1, 2, 2, 2, 5, 5, 5, 6, 6, 6, 1, 1, 1, 3, 3, 3, 3, 3, 3, 5, 5, 5, 6, 6, 6, 0, 0, 0, 0, 0, 0, 0, 0, 0, 0, 0, 0, 0, 0, 0, 0, 6, 6, 6, 6, 6, 6, 3, 3, 3, 3, 3, 3, 0, 0, 0, 0, 0, 0, 3, 3, 3, 3, 3, 3, 3, 3, 3, 3, 3, 3, 3, 3, 3, 3, 3, 3, 3, 3, 3, 3, 3, 3, 3, 3, 3, 3, 5, 3, 3, 3, 3, 3, 3, 3, 3, 3, 3, 3, 3, 3])
me_id244.materials.append(mat_itas_acoustic_facade1)
me_id244.materials.append(mat_itas_acoustic_facade5)
me_id244.materials.append(mat_itas_acoustic_facade4)
me_id244.materials.append(mat_itas_acoustic_grass)
me_id244.materials.append(mat_itas_acoustic_facade3)
me_id244.materials.append(mat_itas_acoustic_facade2)
me_id244.materials.append(mat_itas_acoustic_asphalt)
me_id244.use_remesh_fix_poles = True
me_id244.use_remesh_preserve_attributes = False
me_id244.update()

# ---- objects
ob_geometry = bpy.data.objects.new('Geometry', me_id244)

# ---- transforms, parenting, visibility, modifiers, constraints
ob_geometry.location = (0.0, 0.0, 0.0)
ob_geometry.scale = (0.0254, 0.0254, 0.0254)

# ---- collection membership
col_collection.objects.link(ob_geometry)

# ---- scene / render settings (as saved in the file)
scene.frame_start = 1; scene.frame_end = 250; scene.frame_set(1)
scene.render.engine = 'BLENDER_EEVEE_NEXT'
scene.render.use_border = True
scene.render.border_min_x = 0.2495
scene.render.border_min_y = 0.1301
scene.render.border_max_x = 0.724
scene.render.border_max_y = 0.6875
scene.cycles.sampling_pattern = 'TABULATED_SOBOL'
scene.cycles.use_light_tree = False
scene.view_settings.view_transform = 'Filmic'
bpy.context.view_layer.update()

# ---- added for rendering (the .blend has no active camera and no usable light): camera, sun
cam_auto = bpy.data.cameras.new('AutoCamera')
cam_auto.lens = 50.0
cam_auto.sensor_width = 36.0
cam_auto.clip_end = 5514.81
ob_auto_camera = bpy.data.objects.new('AutoCamera', cam_auto)
scene.collection.objects.link(ob_auto_camera)
ob_auto_camera.location = (353.45, -366.253, 259.346)
ob_auto_camera.rotation_euler = (1.09748, -7.21219e-08, 0.694738)
scene.camera = ob_auto_camera
light_auto_sun = bpy.data.lights.new('AutoSun', 'SUN')
light_auto_sun.energy = 3.0
light_auto_sun.angle = 0.0523599
ob_auto_sun = bpy.data.objects.new('AutoSun', light_auto_sun)
scene.collection.objects.link(ob_auto_sun)
ob_auto_sun.rotation_euler = (0.872665, 0.174533, 0.523599)
bpy.context.view_layer.update()
